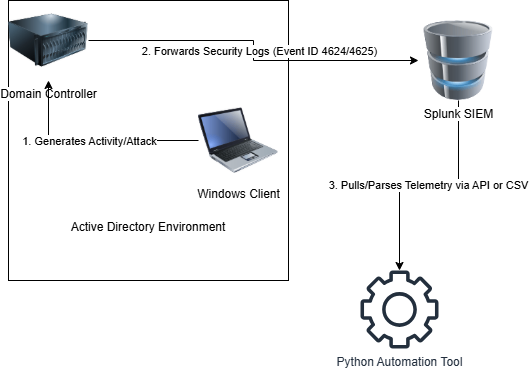

The diagram above was exported from draw.io. Its source (the exported page's mxGraphModel, read from the mxfile embedded in the PNG):
<mxGraphModel dx="603" dy="496" grid="1" gridSize="10" guides="1" tooltips="1" connect="1" arrows="1" fold="1" page="1" pageScale="1" pageWidth="850" pageHeight="1100" math="0" shadow="0">
  <root>
    <mxCell id="0" />
    <mxCell id="1" parent="0" />
    <mxCell id="dTe-RAO68aSFvjsxdF2h-6" parent="1" style="whiteSpace=wrap;html=1;aspect=fixed;align=center;" value="&lt;div&gt;&lt;br&gt;&lt;/div&gt;&lt;div&gt;&lt;br&gt;&lt;/div&gt;&lt;div&gt;&lt;br&gt;&lt;/div&gt;&lt;div&gt;&lt;br&gt;&lt;/div&gt;&lt;div&gt;&lt;br&gt;&lt;/div&gt;&lt;div&gt;&lt;br&gt;&lt;/div&gt;&lt;div&gt;&lt;br&gt;&lt;/div&gt;&lt;div&gt;&lt;br&gt;&lt;/div&gt;&lt;div&gt;&lt;br&gt;&lt;/div&gt;&lt;div&gt;&lt;br&gt;&lt;/div&gt;&lt;div&gt;&lt;br&gt;&lt;/div&gt;&lt;div&gt;&lt;br&gt;&lt;/div&gt;Active Directory Environment" vertex="1">
      <mxGeometry height="280" width="280" x="200" y="30" as="geometry" />
    </mxCell>
    <mxCell id="dTe-RAO68aSFvjsxdF2h-13" edge="1" parent="1" source="dTe-RAO68aSFvjsxdF2h-2" style="edgeStyle=orthogonalEdgeStyle;rounded=0;orthogonalLoop=1;jettySize=auto;html=1;" target="dTe-RAO68aSFvjsxdF2h-7">
      <mxGeometry relative="1" as="geometry" />
    </mxCell>
    <mxCell id="dTe-RAO68aSFvjsxdF2h-14" connectable="0" parent="dTe-RAO68aSFvjsxdF2h-13" style="edgeLabel;html=1;align=center;verticalAlign=middle;resizable=0;points=[];" value="2. Forwards Security Logs (Event ID 4624/4625)" vertex="1">
      <mxGeometry relative="1" x="0.6599" y="-2" as="geometry">
        <mxPoint x="-100" y="-12" as="offset" />
      </mxGeometry>
    </mxCell>
    <mxCell id="dTe-RAO68aSFvjsxdF2h-2" parent="1" style="image;html=1;image=img/lib/clip_art/computers/Server_128x128.png" value="Domain Controller" vertex="1">
      <mxGeometry height="80" width="80" x="200" y="30" as="geometry" />
    </mxCell>
    <mxCell id="dTe-RAO68aSFvjsxdF2h-10" edge="1" parent="1" source="dTe-RAO68aSFvjsxdF2h-3" style="edgeStyle=orthogonalEdgeStyle;rounded=0;orthogonalLoop=1;jettySize=auto;html=1;" target="dTe-RAO68aSFvjsxdF2h-2">
      <mxGeometry relative="1" as="geometry" />
    </mxCell>
    <mxCell id="dTe-RAO68aSFvjsxdF2h-11" connectable="0" parent="dTe-RAO68aSFvjsxdF2h-10" style="edgeLabel;html=1;align=center;verticalAlign=middle;resizable=0;points=[];" value="1. Generates Activity/Attack" vertex="1">
      <mxGeometry relative="1" x="-0.3333" y="2" as="geometry">
        <mxPoint x="-40" y="-2" as="offset" />
      </mxGeometry>
    </mxCell>
    <mxCell id="dTe-RAO68aSFvjsxdF2h-3" parent="1" style="image;html=1;image=img/lib/clip_art/computers/Laptop_128x128.png" value="Windows Client" vertex="1">
      <mxGeometry height="80" width="80" x="390" y="130" as="geometry" />
    </mxCell>
    <mxCell id="dTe-RAO68aSFvjsxdF2h-15" edge="1" parent="1" source="dTe-RAO68aSFvjsxdF2h-7" style="edgeStyle=orthogonalEdgeStyle;rounded=0;orthogonalLoop=1;jettySize=auto;html=1;" target="dTe-RAO68aSFvjsxdF2h-9" value="3. Pulls/Parses Telemetry via API or CSV">
      <mxGeometry relative="1" as="geometry" />
    </mxCell>
    <mxCell id="dTe-RAO68aSFvjsxdF2h-7" parent="1" style="image;html=1;image=img/lib/clip_art/computers/Database_128x128.png" value="Splunk SIEM" vertex="1">
      <mxGeometry height="80" width="80" x="610" y="50" as="geometry" />
    </mxCell>
    <mxCell id="dTe-RAO68aSFvjsxdF2h-9" parent="1" style="sketch=0;outlineConnect=0;fontColor=#232F3E;gradientColor=none;fillColor=#232F3D;strokeColor=none;dashed=0;verticalLabelPosition=bottom;verticalAlign=top;align=center;html=1;fontSize=12;fontStyle=0;aspect=fixed;pointerEvents=1;shape=mxgraph.aws4.gear;" value="Python Automation Tool" vertex="1">
      <mxGeometry height="78" width="78" x="552" y="300" as="geometry" />
    </mxCell>
  </root>
</mxGraphModel>